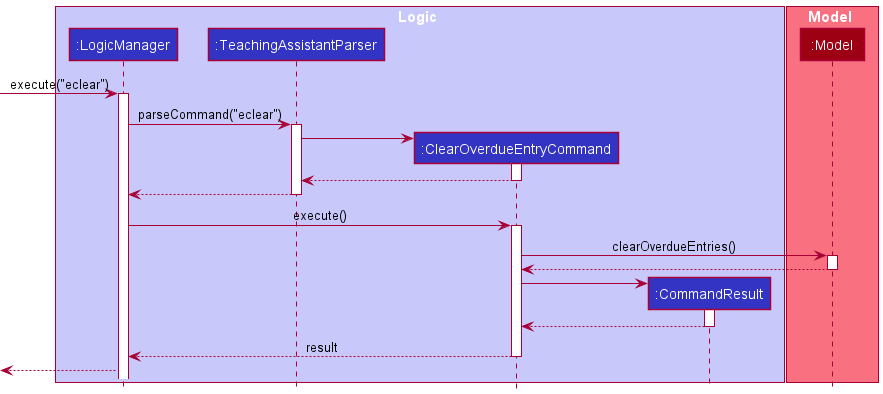

The diagram above was rendered by PlantUML. Its source (embedded in the PNG):
@startuml
!include style.puml

box Logic LOGIC_COLOR_T1
participant ":LogicManager" as LogicManager LOGIC_COLOR
participant ":TeachingAssistantParser" as TeachingAssistantParser LOGIC_COLOR
participant ":ClearOverdueEntryCommand" as ClearOverdueEntryCommand LOGIC_COLOR
participant ":CommandResult" as CommandResult LOGIC_COLOR
end box

box Model MODEL_COLOR_T1
participant ":Model" as Model MODEL_COLOR
end box

[-> LogicManager : execute("eclear")
activate LogicManager

LogicManager -> TeachingAssistantParser : parseCommand("eclear")
activate TeachingAssistantParser

create ClearOverdueEntryCommand
TeachingAssistantParser -> ClearOverdueEntryCommand
activate ClearOverdueEntryCommand

ClearOverdueEntryCommand --> TeachingAssistantParser
deactivate ClearOverdueEntryCommand

TeachingAssistantParser --> LogicManager
deactivate TeachingAssistantParser

LogicManager -> ClearOverdueEntryCommand : execute()
activate ClearOverdueEntryCommand

ClearOverdueEntryCommand -> Model : clearOverdueEntries()
activate Model

Model --> ClearOverdueEntryCommand
deactivate Model

create CommandResult
ClearOverdueEntryCommand -> CommandResult
activate CommandResult

CommandResult --> ClearOverdueEntryCommand
deactivate CommandResult

ClearOverdueEntryCommand --> LogicManager : result
deactivate ClearOverdueEntryCommand
[<-- LogicManager

@enduml